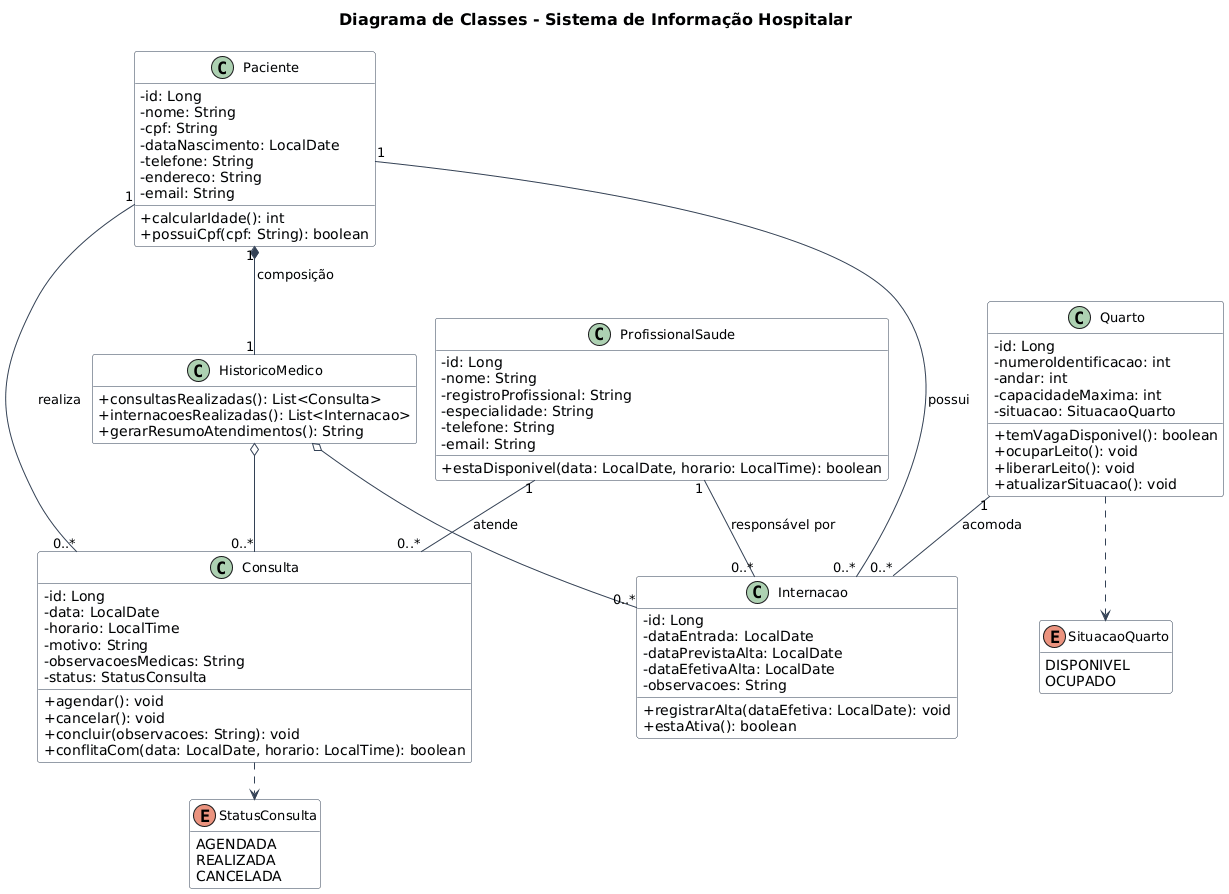

The diagram above was rendered by PlantUML. Its source (embedded in the PNG):
@startuml diagrama-classes
!pragma layout smetana
title Diagrama de Classes - Sistema de Informação Hospitalar
skinparam backgroundColor white
skinparam classAttributeIconSize 0
skinparam shadowing false
skinparam class {
  BackgroundColor #F8FAFC
  BorderColor #334155
  ArrowColor #334155
  FontSize 13
}
skinparam titleFontSize 16
hide empty members

class Paciente {
  - id: Long
  - nome: String
  - cpf: String
  - dataNascimento: LocalDate
  - telefone: String
  - endereco: String
  - email: String
  + calcularIdade(): int
  + possuiCpf(cpf: String): boolean
}

class ProfissionalSaude {
  - id: Long
  - nome: String
  - registroProfissional: String
  - especialidade: String
  - telefone: String
  - email: String
  + estaDisponivel(data: LocalDate, horario: LocalTime): boolean
}

class Consulta {
  - id: Long
  - data: LocalDate
  - horario: LocalTime
  - motivo: String
  - observacoesMedicas: String
  - status: StatusConsulta
  + agendar(): void
  + cancelar(): void
  + concluir(observacoes: String): void
  + conflitaCom(data: LocalDate, horario: LocalTime): boolean
}

class Internacao {
  - id: Long
  - dataEntrada: LocalDate
  - dataPrevistaAlta: LocalDate
  - dataEfetivaAlta: LocalDate
  - observacoes: String
  + registrarAlta(dataEfetiva: LocalDate): void
  + estaAtiva(): boolean
}

class Quarto {
  - id: Long
  - numeroIdentificacao: int
  - andar: int
  - capacidadeMaxima: int
  - situacao: SituacaoQuarto
  + temVagaDisponivel(): boolean
  + ocuparLeito(): void
  + liberarLeito(): void
  + atualizarSituacao(): void
}

class HistoricoMedico {
  + consultasRealizadas(): List<Consulta>
  + internacoesRealizadas(): List<Internacao>
  + gerarResumoAtendimentos(): String
}

enum StatusConsulta {
  AGENDADA
  REALIZADA
  CANCELADA
}

enum SituacaoQuarto {
  DISPONIVEL
  OCUPADO
}

Paciente "1" -- "0..*" Consulta : realiza >
ProfissionalSaude "1" -- "0..*" Consulta : atende >
Paciente "1" -- "0..*" Internacao : possui >
ProfissionalSaude "1" -- "0..*" Internacao : responsável por >
Quarto "1" -- "0..*" Internacao : acomoda >
Paciente "1" *-- "1" HistoricoMedico : composição
HistoricoMedico o-- "0..*" Consulta
HistoricoMedico o-- "0..*" Internacao
Consulta ..> StatusConsulta
Quarto ..> SituacaoQuarto
@enduml